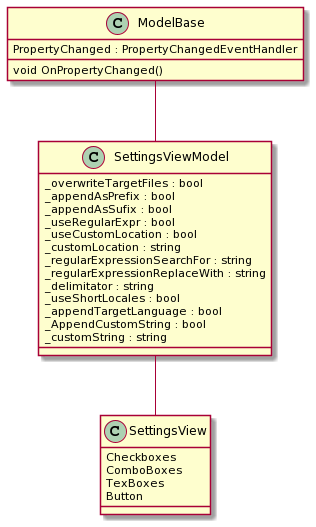

The diagram above was rendered by PlantUML. Its source (embedded in the PNG):
@startuml
ModelBase -- SettingsViewModel
SettingsViewModel -- SettingsView
class ModelBase {
void OnPropertyChanged()
PropertyChanged : PropertyChangedEventHandler
}
class SettingsViewModel {
_overwriteTargetFiles : bool
_appendAsPrefix : bool
_appendAsSufix : bool
_useRegularExpr : bool
_useCustomLocation : bool
_customLocation : string
_regularExpressionSearchFor : string
_regularExpressionReplaceWith : string
_delimitator : string
_useShortLocales : bool
_appendTargetLanguage : bool
_AppendCustomString : bool
_customString : string
}

class SettingsView {
Checkboxes
ComboBoxes
TexBoxes
Button
}
@enduml